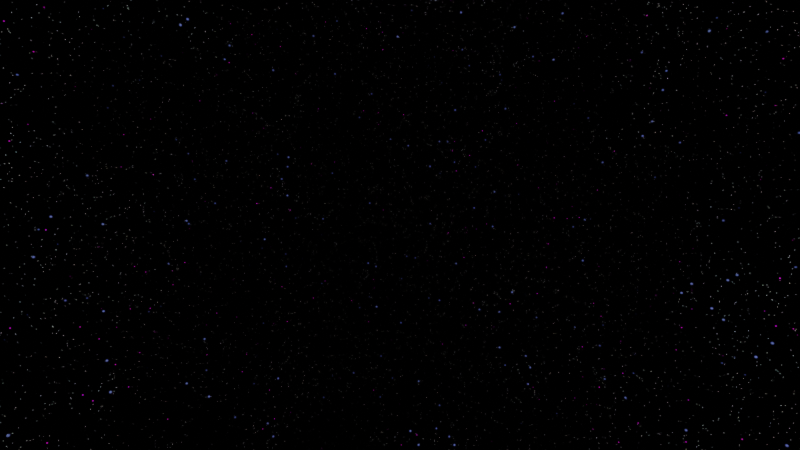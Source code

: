 # Source: spaceSky.blend  (saved by Blender 3.4.6; exported with 4.5.12 LTS)
import bpy
from mathutils import Matrix  # noqa: F401  (used for matrix-valued properties, if any)

bpy.ops.wm.read_factory_settings(use_empty=True)
scene = bpy.context.scene
scene.name = 'Scene'

# ---- collections
col_collection = bpy.data.collections.new('Collection'); scene.collection.children.link(col_collection)

# ---- images (referenced by path relative to the original .blend; pixels are not part of the script)
import os
ASSET_DIR = os.environ.get("B2B_ASSET_DIR", "")  # directory of the original .blend (textures are referenced by path, not embedded)
HERE = os.path.dirname(os.path.abspath(__file__))  # packed textures are extracted next to this script under _unpacked/

def load_image(name, relpath, width, height, colorspace="sRGB"):
    """Load a texture the original file referenced (path relative to the .blend, or extracted next to this script)."""
    p = next((c for c in (os.path.join(HERE, relpath), os.path.join(ASSET_DIR, relpath)) if relpath and os.path.exists(c)), "")
    if p:
        img = bpy.data.images.load(p, check_existing=True)
        img.name = name
    else:  # same state as the original file: an image datablock whose file is absent (Cycles renders it pink)
        img = bpy.data.images.new(name, width, height)
        img.source = "FILE"
        img.filepath = "//" + (relpath or name)
    img.colorspace_settings.name = colorspace
    return img
img_bakenewspace = load_image('bakeNewSpace', '', 4096, 4096, 'sRGB')

# ---- world
world_world = bpy.data.worlds.new('World'); scene.world = world_world
world_world.use_nodes = True; world_world.node_tree.nodes.clear()
_N = world_world.node_tree.nodes; _L = world_world.node_tree.links
n0 = _N.new('ShaderNodeTexVoronoi'); n0.name = 'Voronoi Texture'; n0.location = (-4, 415)
n0.inputs[2].default_value = 200.0
n1 = _N.new('ShaderNodeValToRGB'); n1.name = 'ColorRamp'; n1.location = (235, 404)
while len(n1.color_ramp.elements) > 1: n1.color_ramp.elements.remove(n1.color_ramp.elements[-1])
n1.color_ramp.elements[0].position = 0.02955; n1.color_ramp.elements[0].color = (1.0, 1.0, 1.0, 1.0)
_e = n1.color_ramp.elements.new(0.07273); _e.color = (0.0, 0.0, 0.0, 1.0)
n2 = _N.new('ShaderNodeTexVoronoi'); n2.name = 'Voronoi Texture.001'; n2.location = (-15, 117)
n2.inputs[2].default_value = 30.0
n3 = _N.new('ShaderNodeValToRGB'); n3.name = 'ColorRamp.001'; n3.location = (237, 112)
while len(n3.color_ramp.elements) > 1: n3.color_ramp.elements.remove(n3.color_ramp.elements[-1])
n3.color_ramp.elements[0].position = 0.025; n3.color_ramp.elements[0].color = (0.09838, 0.1251, 0.3439, 1.0)
_e = n3.color_ramp.elements.new(0.08182); _e.color = (0.0, 0.0, 0.0, 1.0)
n4 = _N.new('ShaderNodeTexVoronoi'); n4.name = 'Voronoi Texture.002'; n4.location = (0, -213)
n4.inputs[2].default_value = 40.0
n5 = _N.new('ShaderNodeOutputWorld'); n5.name = 'World Output'; n5.location = (1043, 178)
n6 = _N.new('ShaderNodeAddShader'); n6.name = 'Add Shader'; n6.location = (739, 44)
n7 = _N.new('ShaderNodeAddShader'); n7.name = 'Add Shader.001'; n7.location = (997, -271)
n8 = _N.new('ShaderNodeValToRGB'); n8.name = 'ColorRamp.002'; n8.location = (284, -221)
while len(n8.color_ramp.elements) > 1: n8.color_ramp.elements.remove(n8.color_ramp.elements[-1])
n8.color_ramp.elements[0].position = 0.025; n8.color_ramp.elements[0].color = (0.3439, 0.006054, 0.3332, 1.0)
_e = n8.color_ramp.elements.new(0.05227); _e.color = (0.0, 0.0, 0.0, 1.0)
n9 = _N.new('ShaderNodeTexImage'); n9.name = 'Image Texture'; n9.location = (1148, 506)
n9.image = img_bakenewspace
_L.new(n0.outputs[0], n1.inputs[0])
_L.new(n1.outputs[0], n6.inputs[0])
_L.new(n3.outputs[0], n6.inputs[1])
_L.new(n2.outputs[0], n3.inputs[0])
_L.new(n4.outputs[0], n8.inputs[0])
_L.new(n8.outputs[0], n7.inputs[1])
_L.new(n6.outputs[0], n7.inputs[0])
_L.new(n7.outputs[0], n5.inputs[0])
n5.is_active_output = True
world_world.color = (0.05088, 0.05088, 0.05088)
world_world.use_sun_shadow = False
world_world.sun_shadow_jitter_overblur = 0.0

# ---- cameras
cam_camera = bpy.data.cameras.new('Camera')
cam_camera.clip_end = 100.0
cam_camera.lens = 18.0
cam_camera.ortho_scale = 7.314
cam_camera.lens_unit = 'FOV'
cam_camera.dof.aperture_rotation = 1.571

# ---- objects
ob_camera = bpy.data.objects.new('Camera', cam_camera)

# ---- transforms, parenting, visibility, modifiers, constraints
ob_camera.location = (7.359, -6.926, 4.958)
ob_camera.rotation_euler = (1.109, 0.0, 0.8149)
ob_camera.lock_rotations_4d = False
ob_camera.empty_display_type = 'ARROWS'
ob_camera.color = (0.0, 0.0, 0.0, 0.0)
ob_camera.display_type = 'WIRE'
ob_camera.lineart.crease_threshold = 0.0

# ---- collection membership
col_collection.objects.link(ob_camera)

# ---- scene / render settings (as saved in the file)
scene.camera = ob_camera
scene.frame_start = 1; scene.frame_end = 250; scene.frame_set(1)
scene.render.engine = 'BLENDER_EEVEE_NEXT'
scene.cycles.sampling_pattern = 'TABULATED_SOBOL'
scene.cycles.use_light_tree = False
scene.cycles.bake_type = 'DIFFUSE'
scene.view_settings.view_transform = 'Filmic'
bpy.context.view_layer.update()

# ---- added for rendering (the .blend has no usable light): sun
light_auto_sun = bpy.data.lights.new('AutoSun', 'SUN')
light_auto_sun.energy = 3.0
light_auto_sun.angle = 0.0523599
ob_auto_sun = bpy.data.objects.new('AutoSun', light_auto_sun)
scene.collection.objects.link(ob_auto_sun)
ob_auto_sun.rotation_euler = (0.872665, 0.174533, 0.523599)
bpy.context.view_layer.update()
